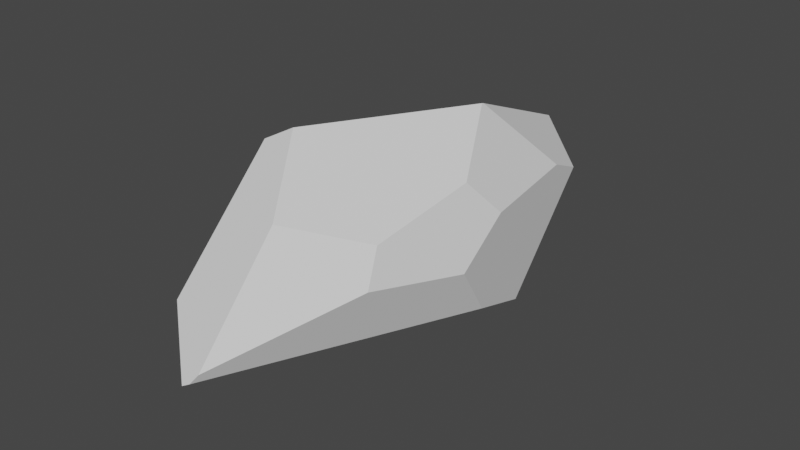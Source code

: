 # Source: Procedural_Crystal.blend  (saved by Blender 3.5.10; exported with 4.5.12 LTS)
import bpy
from mathutils import Matrix  # noqa: F401  (used for matrix-valued properties, if any)

bpy.ops.wm.read_factory_settings(use_empty=True)
scene = bpy.context.scene
scene.name = 'Scene'

# ---- collections
col_collection = bpy.data.collections.new('Collection'); scene.collection.children.link(col_collection)

# ---- node groups
ng_geometry_nodes = bpy.data.node_groups.new('Geometry Nodes', 'GeometryNodeTree')
_s = ng_geometry_nodes.interface.new_socket(name='Geometry', in_out='OUTPUT', socket_type='NodeSocketGeometry')
_s = ng_geometry_nodes.interface.new_socket(name='Geometry', in_out='INPUT', socket_type='NodeSocketGeometry')
_s = ng_geometry_nodes.interface.new_socket(name='Seed', in_out='INPUT', socket_type='NodeSocketInt')
_s.default_value = 29
_s.min_value = -10000
_s.max_value = 10000
ng_geometry_nodes.is_modifier = True
_N = ng_geometry_nodes.nodes; _L = ng_geometry_nodes.links
n0 = _N.new('FunctionNodeRandomValue'); n0.name = 'Random Value'; n0.location = (-193, -491)
n0.inputs[2].default_value = -180.0
n0.inputs[3].default_value = 180.0
n1 = _N.new('FunctionNodeRandomValue'); n1.name = 'Random Value.001'; n1.location = (-186, -680)
n1.inputs[2].default_value = -180.0
n1.inputs[3].default_value = 180.0
n2 = _N.new('FunctionNodeRandomValue'); n2.name = 'Random Value.002'; n2.location = (-178, -868)
n2.inputs[2].default_value = -180.0
n2.inputs[3].default_value = 180.0
n3 = _N.new('ShaderNodeCombineXYZ'); n3.name = 'Combine XYZ'; n3.location = (36, -634)
n4 = _N.new('GeometryNodeMeshCube'); n4.name = 'Cube'; n4.location = (0, -355)
n4.inputs[0].default_value = (5.0, 5.0, 0.5)
n5 = _N.new('GeometryNodePoints'); n5.name = 'Points'; n5.location = (2, -170)
n5.inputs[0].default_value = 9
n6 = _N.new('ShaderNodeMath'); n6.name = 'Math'; n6.location = (-389, -731)
n6.inputs[1].default_value = 1e+04
n7 = _N.new('ShaderNodeMath'); n7.name = 'Math.001'; n7.location = (-396, -906)
n7.inputs[1].default_value = 2e+04
n8 = _N.new('NodeGroupInput'); n8.name = 'Group Input'; n8.location = (-667, -653)
n9 = _N.new('GeometryNodeInstanceOnPoints'); n9.name = 'Instance on Points'; n9.location = (269, -277)
n10 = _N.new('NodeGroupInput'); n10.name = 'Group Input.001'; n10.location = (530, -167)
n11 = _N.new('GeometryNodeMeshBoolean'); n11.name = 'Mesh Boolean'; n11.location = (776, -168)
n11.operation = 'INTERSECT'
n11.solver = 'EXACT'
n12 = _N.new('GeometryNodeScaleInstances'); n12.name = 'Scale Instances'; n12.location = (536, -279)
n12.inputs[2].default_value = (0.5, 0.5, 1.5)
n12.inputs[4].default_value = False
n13 = _N.new('GeometryNodeTransform'); n13.name = 'Transform Geometry'; n13.location = (963, -144)
n13.inputs[1].default_value = (0.0, 0.4, 0.0)
n13.inputs[2].default_value = (1.571, 0.0, 0.0)
n14 = _N.new('NodeGroupOutput'); n14.name = 'Group Output'; n14.location = (1144, -154)
_L.new(n8.outputs[0], n11.inputs[0])
_L.new(n5.outputs[0], n9.inputs[0])
_L.new(n0.outputs[1], n3.inputs[0])
_L.new(n3.outputs[0], n9.inputs[5])
_L.new(n1.outputs[1], n3.inputs[1])
_L.new(n2.outputs[1], n3.inputs[2])
_L.new(n13.outputs[0], n14.inputs[0])
_L.new(n4.outputs[0], n9.inputs[2])
_L.new(n6.outputs[0], n1.inputs[8])
_L.new(n7.outputs[0], n2.inputs[8])
_L.new(n8.outputs[1], n0.inputs[8])
_L.new(n8.outputs[1], n6.inputs[0])
_L.new(n8.outputs[1], n7.inputs[0])
_L.new(n10.outputs[0], n11.inputs[1])
_L.new(n9.outputs[0], n12.inputs[0])
_L.new(n12.outputs[0], n11.inputs[1])
_L.new(n11.outputs[0], n13.inputs[0])
n14.is_active_output = True

# ---- world
world_world = bpy.data.worlds.new('World'); scene.world = world_world
world_world.use_nodes = True; world_world.node_tree.nodes.clear()
_N = world_world.node_tree.nodes; _L = world_world.node_tree.links
n0 = _N.new('ShaderNodeOutputWorld'); n0.name = 'World Output'; n0.location = (300, 300)
n1 = _N.new('ShaderNodeBackground'); n1.name = 'Background'; n1.location = (10, 300)
n1.inputs[0].default_value = (0.05088, 0.05088, 0.05088, 1.0)
_L.new(n1.outputs[0], n0.inputs[0])
n0.is_active_output = True
world_world.color = (0.05088, 0.05088, 0.05088)
world_world.use_sun_shadow = False
world_world.sun_shadow_jitter_overblur = 0.0

# ---- meshes
me_crystal = bpy.data.meshes.new('Crystal')
me_crystal.from_pydata([(-1.0, -1.0, -1.0), (-1.0, -1.0, 1.0), (-1.0, 1.0, -1.0), (-1.0, 1.0, 1.0), (1.0, -1.0, -1.0), (1.0, -1.0, 1.0), (1.0, 1.0, -1.0), (1.0, 1.0, 1.0)], [], [(0, 1, 3, 2), (2, 3, 7, 6), (6, 7, 5, 4), (4, 5, 1, 0), (2, 6, 4, 0), (7, 3, 1, 5)])
_uv = me_crystal.uv_layers.new(name='UVMap')
_uv.uv.foreach_set('vector', [0.375, 0.0, 0.625, 0.0, 0.625, 0.25, 0.375, 0.25, 0.375, 0.25, 0.625, 0.25, 0.625, 0.5, 0.375, 0.5, 0.375, 0.5, 0.625, 0.5, 0.625, 0.75, 0.375, 0.75, 0.375, 0.75, 0.625, 0.75, 0.625, 1.0, 0.375, 1.0, 0.125, 0.5, 0.375, 0.5, 0.375, 0.75, 0.125, 0.75, 0.625, 0.5, 0.875, 0.5, 0.875, 0.75, 0.625, 0.75])
me_crystal.update()

# ---- objects
ob_crystal = bpy.data.objects.new('Crystal', me_crystal)

# ---- transforms, parenting, visibility, modifiers, constraints
ob_crystal.location = (0.0, 0.0, 0.0)
ob_crystal.scale = (1.0, 1.0, 1.0)
_m = ob_crystal.modifiers.new('GeometryNodes', 'NODES')
_m.node_group = ng_geometry_nodes
_gi = [s.identifier for s in ng_geometry_nodes.interface.items_tree if s.item_type == 'SOCKET' and s.in_out == 'INPUT']
_m[_gi[1]] = 355  # Seed
_m = ob_crystal.modifiers.new('Bevel', 'BEVEL')
_m.show_render = False
_m.width = 0.005
_m.width_pct = 0.005

# ---- collection membership
col_collection.objects.link(ob_crystal)

# ---- scene / render settings (as saved in the file)
scene.frame_start = 1; scene.frame_end = 250; scene.frame_set(111)
scene.render.engine = 'BLENDER_EEVEE_NEXT'
scene.cycles.sampling_pattern = 'TABULATED_SOBOL'
scene.view_settings.view_transform = 'Filmic'
bpy.context.view_layer.update()

# ---- added for rendering (the .blend has no active camera and no usable light): camera, sun
cam_auto = bpy.data.cameras.new('AutoCamera')
cam_auto.lens = 50.0
cam_auto.sensor_width = 36.0
cam_auto.clip_end = 1000.0
ob_auto_camera = bpy.data.objects.new('AutoCamera', cam_auto)
scene.collection.objects.link(ob_auto_camera)
ob_auto_camera.location = (0.95282, -0.743384, 0.762256)
ob_auto_camera.rotation_euler = (1.09748, -7.21219e-08, 0.694738)
scene.camera = ob_auto_camera
light_auto_sun = bpy.data.lights.new('AutoSun', 'SUN')
light_auto_sun.energy = 3.0
light_auto_sun.angle = 0.0523599
ob_auto_sun = bpy.data.objects.new('AutoSun', light_auto_sun)
scene.collection.objects.link(ob_auto_sun)
ob_auto_sun.rotation_euler = (0.872665, 0.174533, 0.523599)
bpy.context.view_layer.update()
